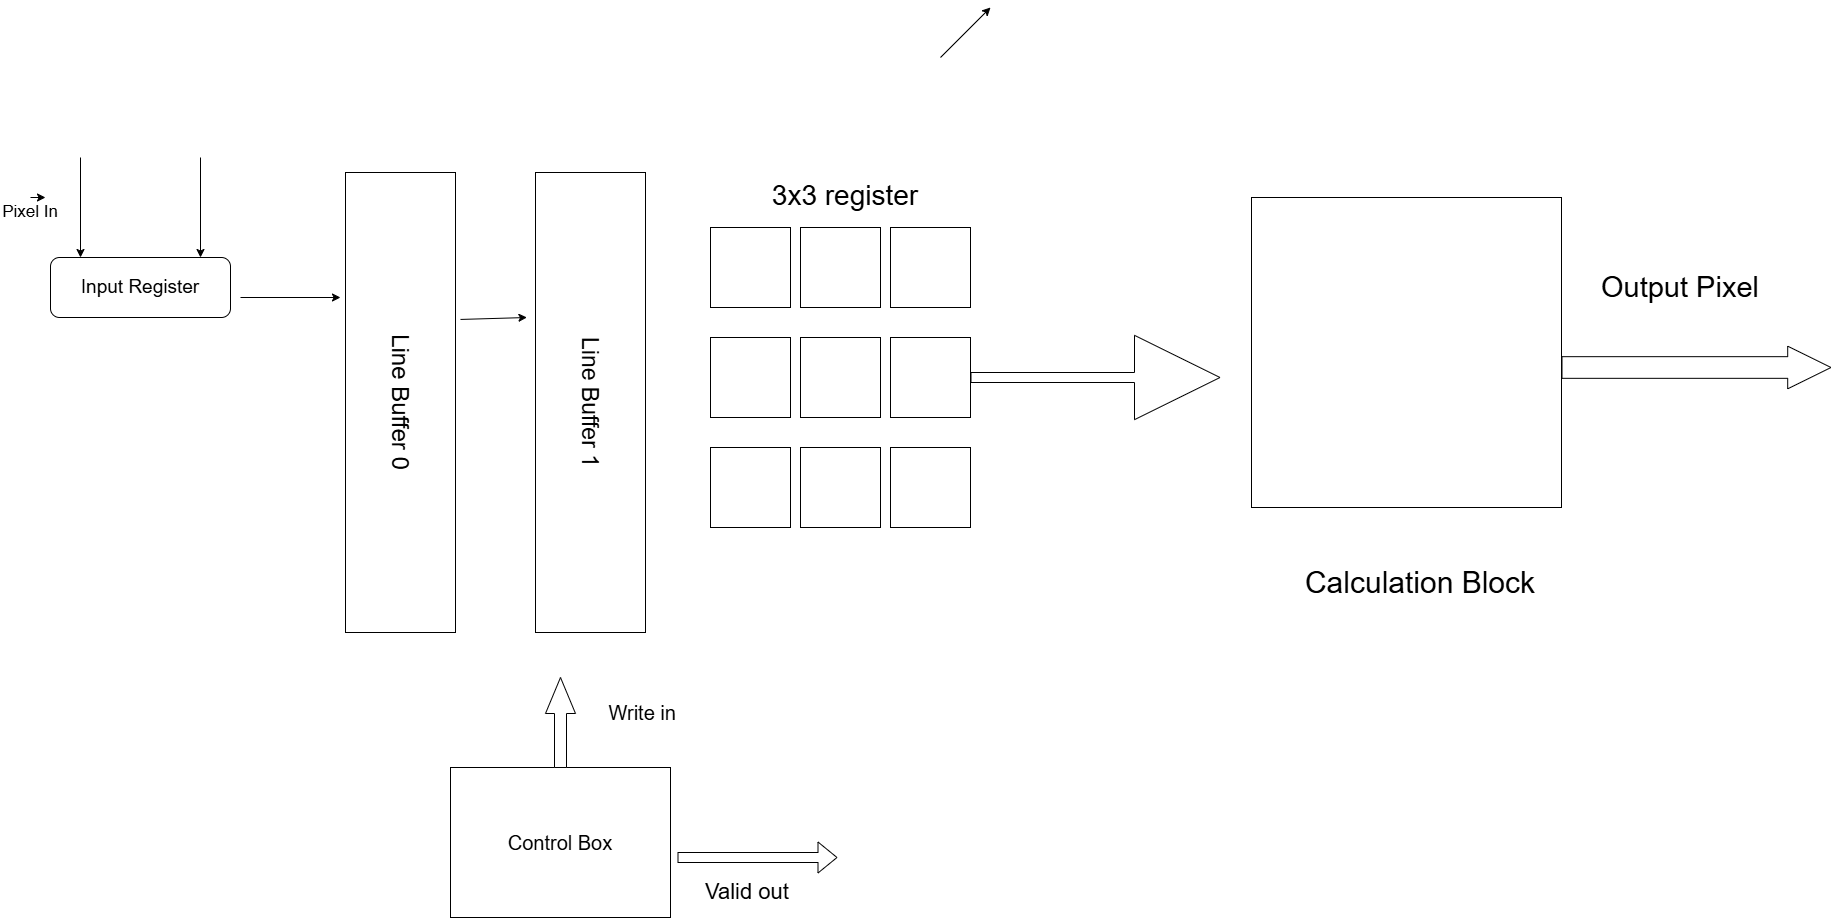

The diagram above was exported from draw.io. Its source (the exported page's mxGraphModel, read from the mxfile embedded in the PNG):
<mxGraphModel dx="1507" dy="2574" grid="1" gridSize="10" guides="1" tooltips="1" connect="1" arrows="0" fold="1" page="1" pageScale="1" pageWidth="827" pageHeight="1169" background="light-dark(#FFFFFF,#000000)" math="0" shadow="0">
  <root>
    <mxCell id="0" />
    <mxCell id="1" parent="0" />
    <mxCell id="0rppzu5JGUL1QkRsKgbE-2" edge="1" parent="1" style="endArrow=classic;html=1;rounded=0;labelBackgroundColor=none;fontColor=default;" value="">
      <mxGeometry height="50" relative="1" width="50" as="geometry">
        <mxPoint x="70" y="20" as="sourcePoint" />
        <mxPoint x="70" y="120" as="targetPoint" />
      </mxGeometry>
    </mxCell>
    <mxCell id="0rppzu5JGUL1QkRsKgbE-3" parent="1" style="rounded=1;whiteSpace=wrap;html=1;labelBackgroundColor=none;" value="&lt;font style=&quot;font-size: 19px;&quot;&gt;Input Register&lt;/font&gt;" vertex="1">
      <mxGeometry height="60" width="180" x="40" y="120" as="geometry" />
    </mxCell>
    <mxCell id="0rppzu5JGUL1QkRsKgbE-4" edge="1" parent="1" style="endArrow=classic;html=1;rounded=0;" value="">
      <mxGeometry height="50" relative="1" width="50" as="geometry">
        <mxPoint x="190" y="20" as="sourcePoint" />
        <mxPoint x="190" y="120" as="targetPoint" />
      </mxGeometry>
    </mxCell>
    <mxCell id="0rppzu5JGUL1QkRsKgbE-5" parent="1" style="rounded=0;whiteSpace=wrap;html=1;rotation=90;" value="&lt;font style=&quot;font-size: 24px;&quot;&gt;Line Buffer 0&lt;/font&gt;" vertex="1">
      <mxGeometry height="110" width="460" x="160" y="210" as="geometry" />
    </mxCell>
    <mxCell id="0rppzu5JGUL1QkRsKgbE-6" parent="1" style="rounded=0;whiteSpace=wrap;html=1;rotation=90;" value="&lt;font style=&quot;font-size: 23px;&quot;&gt;Line Buffer 1&lt;/font&gt;" vertex="1">
      <mxGeometry height="110" width="460" x="350" y="210" as="geometry" />
    </mxCell>
    <mxCell id="0rppzu5JGUL1QkRsKgbE-7" edge="1" parent="1" style="endArrow=classic;html=1;rounded=0;" value="">
      <mxGeometry height="50" relative="1" width="50" as="geometry">
        <Array as="points" />
        <mxPoint x="230" y="160" as="sourcePoint" />
        <mxPoint x="330" y="160" as="targetPoint" />
      </mxGeometry>
    </mxCell>
    <mxCell id="0rppzu5JGUL1QkRsKgbE-8" edge="1" parent="1" style="endArrow=classic;html=1;rounded=0;entryX=0.311;entryY=0.987;entryDx=0;entryDy=0;entryPerimeter=0;" value="">
      <mxGeometry height="50" relative="1" width="50" as="geometry">
        <mxPoint x="450" y="181.94" as="sourcePoint" />
        <mxPoint x="516.43" y="179.99999999999994" as="targetPoint" />
      </mxGeometry>
    </mxCell>
    <mxCell id="0rppzu5JGUL1QkRsKgbE-9" parent="1" style="whiteSpace=wrap;html=1;aspect=fixed;fillColor=default;" value="" vertex="1">
      <mxGeometry height="80" width="80" x="700" y="90" as="geometry" />
    </mxCell>
    <mxCell id="0rppzu5JGUL1QkRsKgbE-10" parent="1" style="whiteSpace=wrap;html=1;aspect=fixed;fillColor=default;" value="" vertex="1">
      <mxGeometry height="80" width="80" x="790" y="90" as="geometry" />
    </mxCell>
    <mxCell id="0rppzu5JGUL1QkRsKgbE-11" parent="1" style="whiteSpace=wrap;html=1;aspect=fixed;fillColor=default;" value="" vertex="1">
      <mxGeometry height="80" width="80" x="880" y="90" as="geometry" />
    </mxCell>
    <mxCell id="0rppzu5JGUL1QkRsKgbE-12" parent="1" style="whiteSpace=wrap;html=1;aspect=fixed;fillColor=default;" value="" vertex="1">
      <mxGeometry height="80" width="80" x="700" y="200" as="geometry" />
    </mxCell>
    <mxCell id="0rppzu5JGUL1QkRsKgbE-13" parent="1" style="whiteSpace=wrap;html=1;aspect=fixed;fillColor=default;" value="" vertex="1">
      <mxGeometry height="80" width="80" x="790" y="200" as="geometry" />
    </mxCell>
    <mxCell id="0rppzu5JGUL1QkRsKgbE-14" parent="1" style="whiteSpace=wrap;html=1;aspect=fixed;fillColor=default;" value="" vertex="1">
      <mxGeometry height="80" width="80" x="880" y="200" as="geometry" />
    </mxCell>
    <mxCell id="0rppzu5JGUL1QkRsKgbE-15" parent="1" style="whiteSpace=wrap;html=1;aspect=fixed;fillColor=default;" value="" vertex="1">
      <mxGeometry height="80" width="80" x="700" y="310" as="geometry" />
    </mxCell>
    <mxCell id="0rppzu5JGUL1QkRsKgbE-16" parent="1" style="whiteSpace=wrap;html=1;aspect=fixed;fillColor=default;" value="" vertex="1">
      <mxGeometry height="80" width="80" x="790" y="310" as="geometry" />
    </mxCell>
    <mxCell id="0rppzu5JGUL1QkRsKgbE-17" parent="1" style="whiteSpace=wrap;html=1;aspect=fixed;fillColor=default;" value="" vertex="1">
      <mxGeometry height="80" width="80" x="880" y="310" as="geometry" />
    </mxCell>
    <mxCell id="0rppzu5JGUL1QkRsKgbE-18" parent="1" style="text;html=1;whiteSpace=wrap;strokeColor=none;fillColor=none;align=center;verticalAlign=middle;rounded=0;" value="&lt;font style=&quot;font-size: 28px;&quot;&gt;3x3 register&lt;/font&gt;&lt;div&gt;&lt;font style=&quot;font-size: 11px;&quot;&gt;&lt;br&gt;&lt;/font&gt;&lt;/div&gt;" vertex="1">
      <mxGeometry height="30" width="290" x="690" y="50" as="geometry" />
    </mxCell>
    <mxCell id="0rppzu5JGUL1QkRsKgbE-19" parent="1" style="text;html=1;whiteSpace=wrap;strokeColor=none;fillColor=none;align=center;verticalAlign=middle;rounded=0;" value="&lt;font style=&quot;font-size: 17px;&quot;&gt;Pixel In&lt;/font&gt;" vertex="1">
      <mxGeometry height="30" width="60" x="-10" y="60" as="geometry" />
    </mxCell>
    <mxCell id="0rppzu5JGUL1QkRsKgbE-20" edge="1" parent="1" source="0rppzu5JGUL1QkRsKgbE-19" style="edgeStyle=orthogonalEdgeStyle;rounded=0;orthogonalLoop=1;jettySize=auto;html=1;exitX=0.5;exitY=0;exitDx=0;exitDy=0;entryX=0.75;entryY=0;entryDx=0;entryDy=0;" target="0rppzu5JGUL1QkRsKgbE-19">
      <mxGeometry relative="1" as="geometry" />
    </mxCell>
    <mxCell id="0rppzu5JGUL1QkRsKgbE-22" edge="1" parent="1" style="endArrow=classic;html=1;rounded=0;" value="">
      <mxGeometry height="50" relative="1" width="50" as="geometry">
        <mxPoint x="930" y="-80" as="sourcePoint" />
        <mxPoint x="980" y="-130" as="targetPoint" />
      </mxGeometry>
    </mxCell>
    <mxCell id="0rppzu5JGUL1QkRsKgbE-23" edge="1" parent="1" style="shape=flexArrow;endArrow=classic;html=1;rounded=0;endWidth=73.33333333333334;endSize=28.166666666666664;" value="">
      <mxGeometry height="50" relative="1" width="50" as="geometry">
        <Array as="points" />
        <mxPoint x="960" y="240" as="sourcePoint" />
        <mxPoint x="1210" y="240" as="targetPoint" />
      </mxGeometry>
    </mxCell>
    <mxCell id="0rppzu5JGUL1QkRsKgbE-24" parent="1" style="whiteSpace=wrap;html=1;aspect=fixed;" value="" vertex="1">
      <mxGeometry height="310" width="310" x="1241" y="60" as="geometry" />
    </mxCell>
    <mxCell id="0rppzu5JGUL1QkRsKgbE-25" parent="1" style="text;html=1;whiteSpace=wrap;strokeColor=none;fillColor=none;align=center;verticalAlign=middle;rounded=0;" value="&lt;span style=&quot;font-size: 30px;&quot;&gt;Calculation Block&lt;/span&gt;" vertex="1">
      <mxGeometry height="110" width="520" x="1150" y="390" as="geometry" />
    </mxCell>
    <mxCell id="0rppzu5JGUL1QkRsKgbE-29" edge="1" parent="1" style="shape=flexArrow;endArrow=classic;html=1;rounded=0;width=21.666666666666668;endSize=14.100000000000001;" value="">
      <mxGeometry height="50" relative="1" width="50" as="geometry">
        <mxPoint x="1551" y="230" as="sourcePoint" />
        <mxPoint x="1821" y="230" as="targetPoint" />
      </mxGeometry>
    </mxCell>
    <mxCell id="0rppzu5JGUL1QkRsKgbE-30" parent="1" style="text;html=1;whiteSpace=wrap;strokeColor=none;fillColor=none;align=center;verticalAlign=middle;rounded=0;" value="&lt;span style=&quot;font-size: 29px;&quot;&gt;Output Pixel&lt;/span&gt;" vertex="1">
      <mxGeometry height="60" width="300" x="1520" y="120" as="geometry" />
    </mxCell>
    <mxCell id="0rppzu5JGUL1QkRsKgbE-32" parent="1" style="whiteSpace=wrap;html=1;" value="&lt;font style=&quot;font-size: 20px;&quot;&gt;Control Box&lt;/font&gt;" vertex="1">
      <mxGeometry height="150" width="220" x="440" y="630" as="geometry" />
    </mxCell>
    <mxCell id="0rppzu5JGUL1QkRsKgbE-33" parent="1" style="shape=singleArrow;whiteSpace=wrap;html=1;arrowWidth=0.4;arrowSize=0.4;rotation=-90;" value="" vertex="1">
      <mxGeometry height="30" width="90" x="505" y="570" as="geometry" />
    </mxCell>
    <mxCell id="0rppzu5JGUL1QkRsKgbE-34" parent="1" style="text;html=1;whiteSpace=wrap;strokeColor=none;fillColor=none;align=center;verticalAlign=middle;rounded=0;" value="&lt;font style=&quot;font-size: 20px;&quot;&gt;Write in&amp;nbsp;&lt;/font&gt;" vertex="1">
      <mxGeometry height="30" width="150" x="560" y="560" as="geometry" />
    </mxCell>
    <mxCell id="0rppzu5JGUL1QkRsKgbE-35" edge="1" parent="1" style="shape=flexArrow;endArrow=classic;html=1;rounded=0;" value="">
      <mxGeometry height="50" relative="1" width="50" as="geometry">
        <mxPoint x="667" y="720" as="sourcePoint" />
        <mxPoint x="827" y="720" as="targetPoint" />
      </mxGeometry>
    </mxCell>
    <mxCell id="0rppzu5JGUL1QkRsKgbE-36" parent="1" style="text;html=1;whiteSpace=wrap;strokeColor=none;fillColor=none;align=center;verticalAlign=middle;rounded=0;" value="&lt;font style=&quot;font-size: 22px;&quot;&gt;Valid out&amp;nbsp;&lt;/font&gt;" vertex="1">
      <mxGeometry height="30" width="140" x="670" y="740" as="geometry" />
    </mxCell>
  </root>
</mxGraphModel>